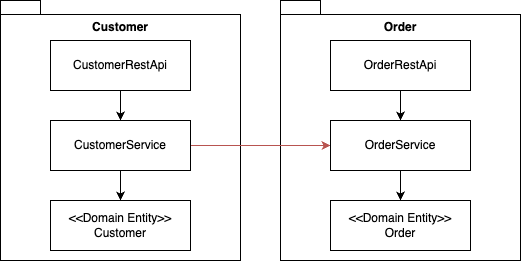

The diagram above was exported from draw.io. Its source (the exported page's mxGraphModel, read from the mxfile embedded in the PNG):
<mxGraphModel dx="1430" dy="805" grid="1" gridSize="10" guides="1" tooltips="1" connect="1" arrows="1" fold="1" page="1" pageScale="1" pageWidth="3300" pageHeight="2339" background="none" math="0" shadow="0">
  <root>
    <mxCell id="0" />
    <mxCell id="1" parent="0" />
    <mxCell id="2" value="Order&lt;br&gt;&lt;br&gt;&lt;br&gt;&lt;br&gt;&lt;br&gt;&lt;br&gt;&lt;br&gt;&lt;br&gt;&lt;br&gt;&lt;br&gt;&lt;br&gt;&lt;br&gt;&lt;br&gt;&lt;br&gt;&lt;br&gt;&lt;br&gt;" style="shape=folder;fontStyle=1;spacingTop=10;tabWidth=40;tabHeight=14;tabPosition=left;html=1;whiteSpace=wrap;" vertex="1" parent="1">
      <mxGeometry x="1870" y="690" width="240" height="260" as="geometry" />
    </mxCell>
    <mxCell id="3" value="Customer&lt;br&gt;&lt;br&gt;&lt;br&gt;&lt;br&gt;&lt;br&gt;&lt;br&gt;&lt;br&gt;&lt;br&gt;&lt;br&gt;&lt;br&gt;&lt;br&gt;&lt;br&gt;&lt;br&gt;&lt;br&gt;&lt;br&gt;&lt;br&gt;" style="shape=folder;fontStyle=1;spacingTop=10;tabWidth=40;tabHeight=14;tabPosition=left;html=1;whiteSpace=wrap;" vertex="1" parent="1">
      <mxGeometry x="1590" y="690" width="240" height="260" as="geometry" />
    </mxCell>
    <mxCell id="4" style="edgeStyle=orthogonalEdgeStyle;rounded=0;orthogonalLoop=1;jettySize=auto;html=1;exitX=0.5;exitY=1;exitDx=0;exitDy=0;entryX=0.5;entryY=0;entryDx=0;entryDy=0;" edge="1" source="5" target="8" parent="1">
      <mxGeometry relative="1" as="geometry" />
    </mxCell>
    <mxCell id="5" value="CustomerRestApi" style="html=1;whiteSpace=wrap;" vertex="1" parent="1">
      <mxGeometry x="1640" y="730" width="140" height="50" as="geometry" />
    </mxCell>
    <mxCell id="6" style="edgeStyle=orthogonalEdgeStyle;rounded=0;orthogonalLoop=1;jettySize=auto;html=1;entryX=0.5;entryY=0;entryDx=0;entryDy=0;" edge="1" source="8" target="9" parent="1">
      <mxGeometry relative="1" as="geometry" />
    </mxCell>
    <mxCell id="7" style="edgeStyle=orthogonalEdgeStyle;rounded=0;orthogonalLoop=1;jettySize=auto;html=1;exitX=1;exitY=0.5;exitDx=0;exitDy=0;fillColor=#f8cecc;strokeColor=#b85450;" edge="1" source="8" target="14" parent="1">
      <mxGeometry relative="1" as="geometry" />
    </mxCell>
    <mxCell id="8" value="CustomerService" style="html=1;whiteSpace=wrap;" vertex="1" parent="1">
      <mxGeometry x="1640" y="810" width="140" height="50" as="geometry" />
    </mxCell>
    <mxCell id="9" value="&amp;lt;&amp;lt;Domain Entity&amp;gt;&amp;gt;&lt;br&gt;Customer" style="html=1;whiteSpace=wrap;" vertex="1" parent="1">
      <mxGeometry x="1640" y="890" width="140" height="50" as="geometry" />
    </mxCell>
    <mxCell id="10" value="&amp;lt;&amp;lt;Domain Entity&amp;gt;&amp;gt;&lt;br&gt;Order" style="html=1;whiteSpace=wrap;" vertex="1" parent="1">
      <mxGeometry x="1920" y="890" width="140" height="50" as="geometry" />
    </mxCell>
    <mxCell id="11" style="edgeStyle=orthogonalEdgeStyle;rounded=0;orthogonalLoop=1;jettySize=auto;html=1;entryX=0.5;entryY=0;entryDx=0;entryDy=0;" edge="1" source="12" target="14" parent="1">
      <mxGeometry relative="1" as="geometry" />
    </mxCell>
    <mxCell id="12" value="OrderRestApi" style="html=1;whiteSpace=wrap;" vertex="1" parent="1">
      <mxGeometry x="1920" y="730" width="140" height="50" as="geometry" />
    </mxCell>
    <mxCell id="13" value="" style="edgeStyle=orthogonalEdgeStyle;rounded=0;orthogonalLoop=1;jettySize=auto;html=1;" edge="1" source="14" target="10" parent="1">
      <mxGeometry relative="1" as="geometry" />
    </mxCell>
    <mxCell id="14" value="OrderService" style="html=1;whiteSpace=wrap;" vertex="1" parent="1">
      <mxGeometry x="1920" y="810" width="140" height="50" as="geometry" />
    </mxCell>
  </root>
</mxGraphModel>